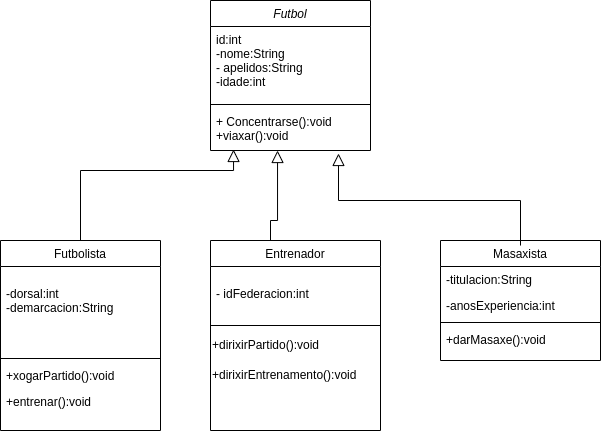

The diagram above was exported from draw.io. Its source (the exported page's mxGraphModel, read from the mxfile embedded in the PNG):
<mxGraphModel dx="1434" dy="786" grid="1" gridSize="10" guides="1" tooltips="1" connect="1" arrows="1" fold="1" page="1" pageScale="1" pageWidth="827" pageHeight="1169" math="0" shadow="0">
  <root>
    <mxCell id="WIyWlLk6GJQsqaUBKTNV-0" />
    <mxCell id="WIyWlLk6GJQsqaUBKTNV-1" parent="WIyWlLk6GJQsqaUBKTNV-0" />
    <mxCell id="zkfFHV4jXpPFQw0GAbJ--0" value="Futbol" style="swimlane;fontStyle=2;align=center;verticalAlign=top;childLayout=stackLayout;horizontal=1;startSize=26;horizontalStack=0;resizeParent=1;resizeLast=0;collapsible=1;marginBottom=0;rounded=0;shadow=0;strokeWidth=1;" parent="WIyWlLk6GJQsqaUBKTNV-1" vertex="1">
      <mxGeometry x="320" y="130" width="160" height="150" as="geometry">
        <mxRectangle x="230" y="140" width="160" height="26" as="alternateBounds" />
      </mxGeometry>
    </mxCell>
    <mxCell id="zkfFHV4jXpPFQw0GAbJ--1" value="id:int&#10;-nome:String&#10;- apelidos:String&#10;-idade:int" style="text;align=left;verticalAlign=top;spacingLeft=4;spacingRight=4;overflow=hidden;rotatable=0;points=[[0,0.5],[1,0.5]];portConstraint=eastwest;" parent="zkfFHV4jXpPFQw0GAbJ--0" vertex="1">
      <mxGeometry y="26" width="160" height="74" as="geometry" />
    </mxCell>
    <mxCell id="zkfFHV4jXpPFQw0GAbJ--4" value="" style="line;html=1;strokeWidth=1;align=left;verticalAlign=middle;spacingTop=-1;spacingLeft=3;spacingRight=3;rotatable=0;labelPosition=right;points=[];portConstraint=eastwest;" parent="zkfFHV4jXpPFQw0GAbJ--0" vertex="1">
      <mxGeometry y="100" width="160" height="8" as="geometry" />
    </mxCell>
    <mxCell id="zkfFHV4jXpPFQw0GAbJ--5" value="+ Concentrarse():void&#10;+viaxar():void" style="text;align=left;verticalAlign=top;spacingLeft=4;spacingRight=4;overflow=hidden;rotatable=0;points=[[0,0.5],[1,0.5]];portConstraint=eastwest;" parent="zkfFHV4jXpPFQw0GAbJ--0" vertex="1">
      <mxGeometry y="108" width="160" height="42" as="geometry" />
    </mxCell>
    <mxCell id="zkfFHV4jXpPFQw0GAbJ--6" value="Futbolista" style="swimlane;fontStyle=0;align=center;verticalAlign=top;childLayout=stackLayout;horizontal=1;startSize=26;horizontalStack=0;resizeParent=1;resizeLast=0;collapsible=1;marginBottom=0;rounded=0;shadow=0;strokeWidth=1;" parent="WIyWlLk6GJQsqaUBKTNV-1" vertex="1">
      <mxGeometry x="110" y="370" width="160" height="190" as="geometry">
        <mxRectangle x="130" y="380" width="160" height="26" as="alternateBounds" />
      </mxGeometry>
    </mxCell>
    <mxCell id="zkfFHV4jXpPFQw0GAbJ--8" value="&#10;-dorsal:int&#10;-demarcacion:String" style="text;align=left;verticalAlign=top;spacingLeft=4;spacingRight=4;overflow=hidden;rotatable=0;points=[[0,0.5],[1,0.5]];portConstraint=eastwest;rounded=0;shadow=0;html=0;" parent="zkfFHV4jXpPFQw0GAbJ--6" vertex="1">
      <mxGeometry y="26" width="160" height="88" as="geometry" />
    </mxCell>
    <mxCell id="zkfFHV4jXpPFQw0GAbJ--9" value="" style="line;html=1;strokeWidth=1;align=left;verticalAlign=middle;spacingTop=-1;spacingLeft=3;spacingRight=3;rotatable=0;labelPosition=right;points=[];portConstraint=eastwest;" parent="zkfFHV4jXpPFQw0GAbJ--6" vertex="1">
      <mxGeometry y="114" width="160" height="8" as="geometry" />
    </mxCell>
    <mxCell id="nO5y8alYm6pIm3NBHPPl-0" value="+xogarPartido():void" style="text;align=left;verticalAlign=top;spacingLeft=4;spacingRight=4;overflow=hidden;rotatable=0;points=[[0,0.5],[1,0.5]];portConstraint=eastwest;rounded=0;shadow=0;html=0;" vertex="1" parent="zkfFHV4jXpPFQw0GAbJ--6">
      <mxGeometry y="122" width="160" height="26" as="geometry" />
    </mxCell>
    <mxCell id="nO5y8alYm6pIm3NBHPPl-1" value="+entrenar():void" style="text;align=left;verticalAlign=top;spacingLeft=4;spacingRight=4;overflow=hidden;rotatable=0;points=[[0,0.5],[1,0.5]];portConstraint=eastwest;rounded=0;shadow=0;html=0;" vertex="1" parent="zkfFHV4jXpPFQw0GAbJ--6">
      <mxGeometry y="148" width="160" height="26" as="geometry" />
    </mxCell>
    <mxCell id="zkfFHV4jXpPFQw0GAbJ--12" value="" style="endArrow=block;endSize=10;endFill=0;shadow=0;strokeWidth=1;rounded=0;edgeStyle=elbowEdgeStyle;elbow=vertical;entryX=0.144;entryY=0.976;entryDx=0;entryDy=0;entryPerimeter=0;" parent="WIyWlLk6GJQsqaUBKTNV-1" source="zkfFHV4jXpPFQw0GAbJ--6" target="zkfFHV4jXpPFQw0GAbJ--5" edge="1">
      <mxGeometry width="160" relative="1" as="geometry">
        <mxPoint x="300" y="213" as="sourcePoint" />
        <mxPoint x="350" y="290" as="targetPoint" />
        <Array as="points">
          <mxPoint x="300" y="300" />
        </Array>
      </mxGeometry>
    </mxCell>
    <mxCell id="zkfFHV4jXpPFQw0GAbJ--13" value="Entrenador" style="swimlane;fontStyle=0;align=center;verticalAlign=top;childLayout=stackLayout;horizontal=1;startSize=26;horizontalStack=0;resizeParent=1;resizeLast=0;collapsible=1;marginBottom=0;rounded=0;shadow=0;strokeWidth=1;" parent="WIyWlLk6GJQsqaUBKTNV-1" vertex="1">
      <mxGeometry x="320" y="370" width="170" height="190" as="geometry">
        <mxRectangle x="340" y="380" width="170" height="26" as="alternateBounds" />
      </mxGeometry>
    </mxCell>
    <mxCell id="zkfFHV4jXpPFQw0GAbJ--14" value="&#10;- idFederacion:int" style="text;align=left;verticalAlign=top;spacingLeft=4;spacingRight=4;overflow=hidden;rotatable=0;points=[[0,0.5],[1,0.5]];portConstraint=eastwest;" parent="zkfFHV4jXpPFQw0GAbJ--13" vertex="1">
      <mxGeometry y="26" width="170" height="54" as="geometry" />
    </mxCell>
    <mxCell id="zkfFHV4jXpPFQw0GAbJ--15" value="" style="line;html=1;strokeWidth=1;align=left;verticalAlign=middle;spacingTop=-1;spacingLeft=3;spacingRight=3;rotatable=0;labelPosition=right;points=[];portConstraint=eastwest;" parent="zkfFHV4jXpPFQw0GAbJ--13" vertex="1">
      <mxGeometry y="80" width="170" height="10" as="geometry" />
    </mxCell>
    <mxCell id="nO5y8alYm6pIm3NBHPPl-5" value="+dirixirPartido():void" style="text;html=1;align=left;verticalAlign=middle;resizable=0;points=[];autosize=1;strokeColor=none;fillColor=none;" vertex="1" parent="zkfFHV4jXpPFQw0GAbJ--13">
      <mxGeometry y="90" width="170" height="30" as="geometry" />
    </mxCell>
    <mxCell id="nO5y8alYm6pIm3NBHPPl-7" value="+dirixirEntrenamento():void" style="text;html=1;align=left;verticalAlign=middle;resizable=0;points=[];autosize=1;strokeColor=none;fillColor=none;" vertex="1" parent="zkfFHV4jXpPFQw0GAbJ--13">
      <mxGeometry y="120" width="170" height="30" as="geometry" />
    </mxCell>
    <mxCell id="zkfFHV4jXpPFQw0GAbJ--16" value="" style="endArrow=block;endSize=10;endFill=0;shadow=0;strokeWidth=1;rounded=0;edgeStyle=elbowEdgeStyle;elbow=vertical;entryX=0.419;entryY=1;entryDx=0;entryDy=0;entryPerimeter=0;" parent="WIyWlLk6GJQsqaUBKTNV-1" source="zkfFHV4jXpPFQw0GAbJ--13" target="zkfFHV4jXpPFQw0GAbJ--5" edge="1">
      <mxGeometry width="160" relative="1" as="geometry">
        <mxPoint x="310" y="383" as="sourcePoint" />
        <mxPoint x="410" y="310" as="targetPoint" />
        <Array as="points">
          <mxPoint x="380" y="350" />
          <mxPoint x="410" y="360" />
          <mxPoint x="390" y="340" />
        </Array>
      </mxGeometry>
    </mxCell>
    <mxCell id="zkfFHV4jXpPFQw0GAbJ--17" value="Masaxista" style="swimlane;fontStyle=0;align=center;verticalAlign=top;childLayout=stackLayout;horizontal=1;startSize=26;horizontalStack=0;resizeParent=1;resizeLast=0;collapsible=1;marginBottom=0;rounded=0;shadow=0;strokeWidth=1;" parent="WIyWlLk6GJQsqaUBKTNV-1" vertex="1">
      <mxGeometry x="550" y="370" width="160" height="120" as="geometry">
        <mxRectangle x="550" y="140" width="160" height="26" as="alternateBounds" />
      </mxGeometry>
    </mxCell>
    <mxCell id="zkfFHV4jXpPFQw0GAbJ--18" value="-titulacion:String" style="text;align=left;verticalAlign=top;spacingLeft=4;spacingRight=4;overflow=hidden;rotatable=0;points=[[0,0.5],[1,0.5]];portConstraint=eastwest;" parent="zkfFHV4jXpPFQw0GAbJ--17" vertex="1">
      <mxGeometry y="26" width="160" height="26" as="geometry" />
    </mxCell>
    <mxCell id="zkfFHV4jXpPFQw0GAbJ--19" value="-anosExperiencia:int" style="text;align=left;verticalAlign=top;spacingLeft=4;spacingRight=4;overflow=hidden;rotatable=0;points=[[0,0.5],[1,0.5]];portConstraint=eastwest;rounded=0;shadow=0;html=0;" parent="zkfFHV4jXpPFQw0GAbJ--17" vertex="1">
      <mxGeometry y="52" width="160" height="26" as="geometry" />
    </mxCell>
    <mxCell id="zkfFHV4jXpPFQw0GAbJ--23" value="" style="line;html=1;strokeWidth=1;align=left;verticalAlign=middle;spacingTop=-1;spacingLeft=3;spacingRight=3;rotatable=0;labelPosition=right;points=[];portConstraint=eastwest;" parent="zkfFHV4jXpPFQw0GAbJ--17" vertex="1">
      <mxGeometry y="78" width="160" height="8" as="geometry" />
    </mxCell>
    <mxCell id="zkfFHV4jXpPFQw0GAbJ--24" value="+darMasaxe():void" style="text;align=left;verticalAlign=top;spacingLeft=4;spacingRight=4;overflow=hidden;rotatable=0;points=[[0,0.5],[1,0.5]];portConstraint=eastwest;" parent="zkfFHV4jXpPFQw0GAbJ--17" vertex="1">
      <mxGeometry y="86" width="160" height="26" as="geometry" />
    </mxCell>
    <mxCell id="nO5y8alYm6pIm3NBHPPl-13" value="" style="endArrow=block;endSize=10;endFill=0;shadow=0;strokeWidth=1;rounded=0;edgeStyle=elbowEdgeStyle;elbow=vertical;exitX=0.5;exitY=0.042;exitDx=0;exitDy=0;exitPerimeter=0;entryX=0.8;entryY=1.071;entryDx=0;entryDy=0;entryPerimeter=0;" edge="1" parent="WIyWlLk6GJQsqaUBKTNV-1" source="zkfFHV4jXpPFQw0GAbJ--17" target="zkfFHV4jXpPFQw0GAbJ--5">
      <mxGeometry width="160" relative="1" as="geometry">
        <mxPoint x="750" y="400" as="sourcePoint" />
        <mxPoint x="470" y="310" as="targetPoint" />
        <Array as="points">
          <mxPoint x="600" y="330" />
        </Array>
      </mxGeometry>
    </mxCell>
  </root>
</mxGraphModel>